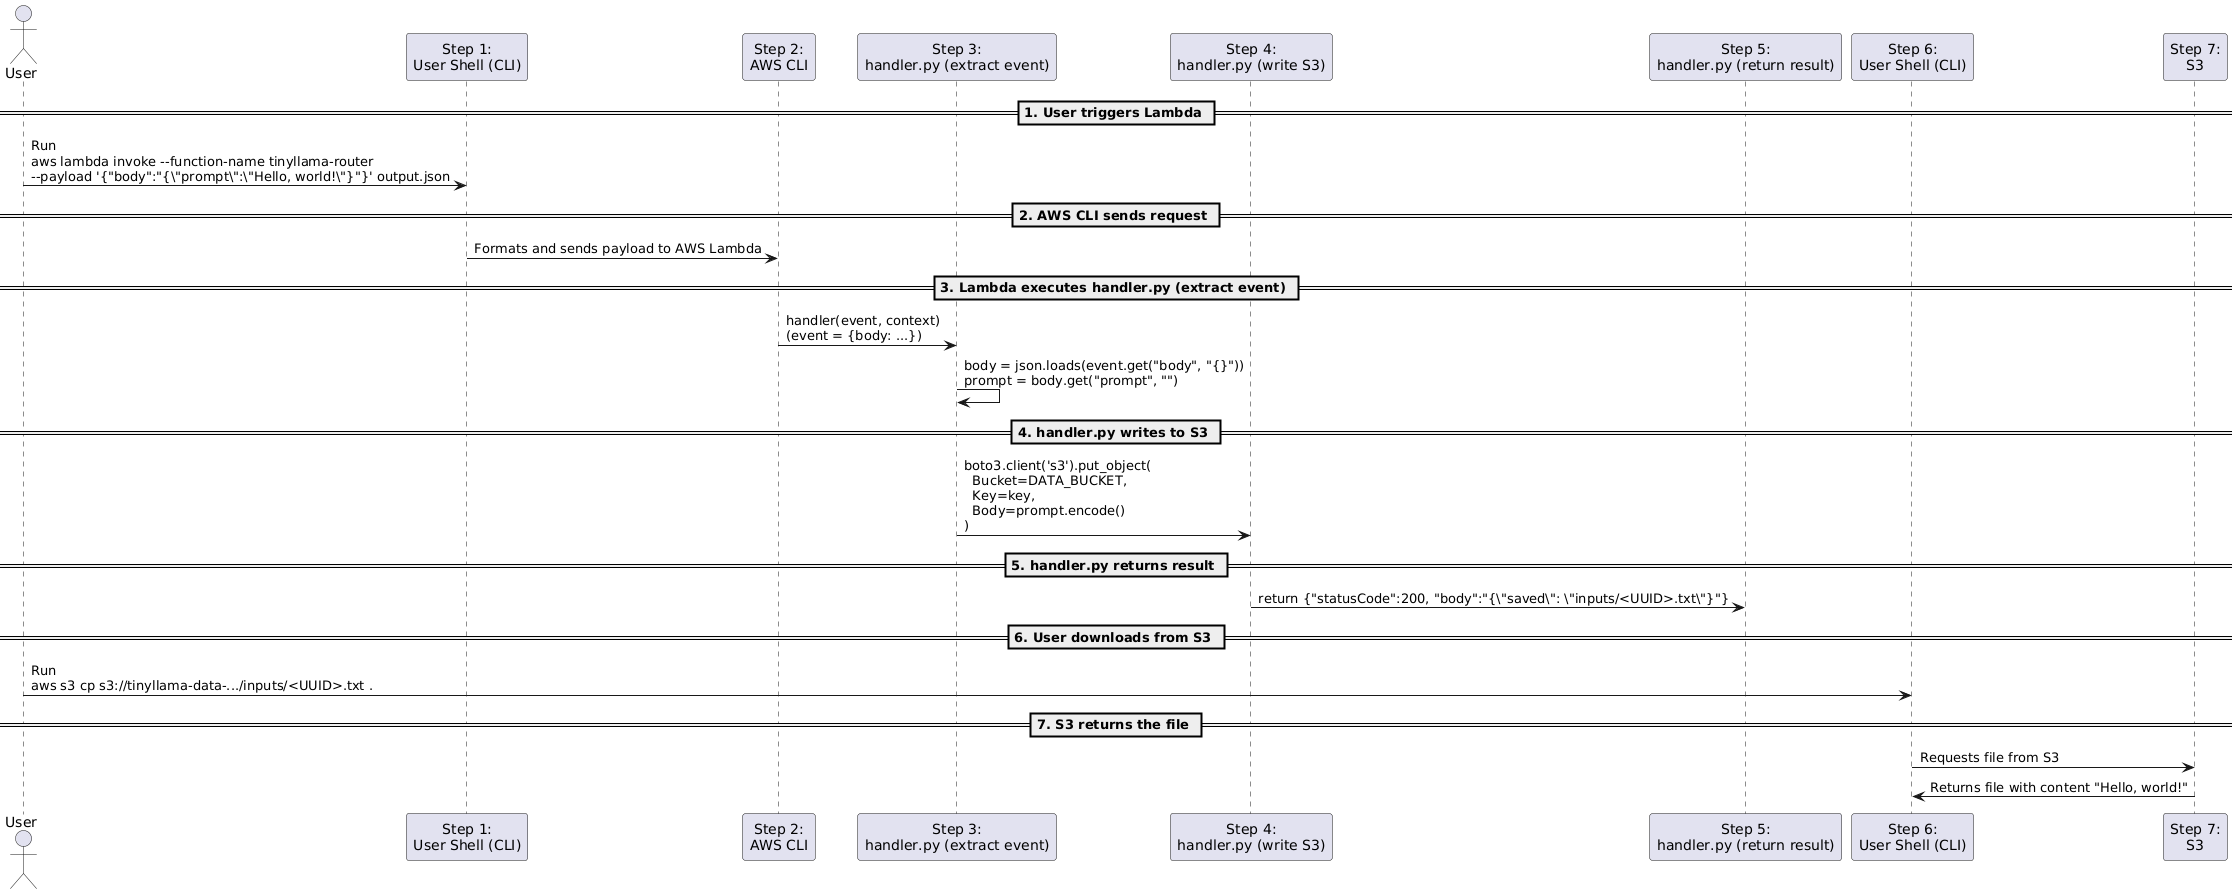

The diagram above was rendered by PlantUML. Its source (embedded in the PNG):
@startuml
actor User

participant "Step 1:\nUser Shell (CLI)" as User_CLI
participant "Step 2:\nAWS CLI" as AWS_CLI
participant "Step 3:\nhandler.py (extract event)" as Handler1
participant "Step 4:\nhandler.py (write S3)" as Handler2
participant "Step 5:\nhandler.py (return result)" as Handler3
participant "Step 6:\nUser Shell (CLI)" as User_Download
participant "Step 7:\nS3" as S3

== 1. User triggers Lambda ==
User -> User_CLI: Run\naws lambda invoke --function-name tinyllama-router\n--payload '{"body":"{\"prompt\":\"Hello, world!\"}"}' output.json

== 2. AWS CLI sends request ==
User_CLI -> AWS_CLI: Formats and sends payload to AWS Lambda

== 3. Lambda executes handler.py (extract event) ==
AWS_CLI -> Handler1: handler(event, context)\n(event = {body: ...})
Handler1 -> Handler1: body = json.loads(event.get("body", "{}"))\nprompt = body.get("prompt", "")

== 4. handler.py writes to S3 ==
Handler1 -> Handler2: boto3.client('s3').put_object(\n  Bucket=DATA_BUCKET,\n  Key=key,\n  Body=prompt.encode()\n)

== 5. handler.py returns result ==
Handler2 -> Handler3: return {"statusCode":200, "body":"{\"saved\": \"inputs/<UUID>.txt\"}"}

== 6. User downloads from S3 ==
User -> User_Download: Run\naws s3 cp s3://tinyllama-data-.../inputs/<UUID>.txt .

== 7. S3 returns the file ==
User_Download -> S3: Requests file from S3
S3 -> User_Download: Returns file with content "Hello, world!"
@enduml